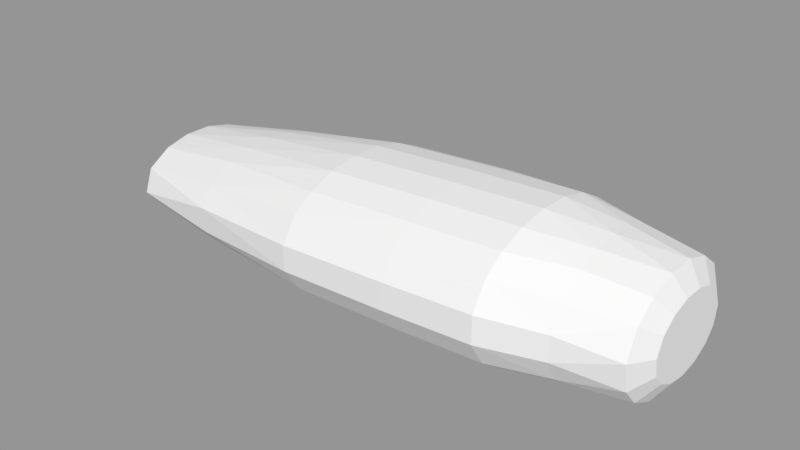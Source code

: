 # Source: SleepingBag.blend  (saved by Blender 2.78.0; exported with 4.5.12 LTS)
import bpy
from mathutils import Matrix  # noqa: F401  (used for matrix-valued properties, if any)

bpy.ops.wm.read_factory_settings(use_empty=True)
scene = bpy.context.scene
scene.name = 'Scene'

# ---- collections
col_collection_1 = bpy.data.collections.new('Collection 1'); scene.collection.children.link(col_collection_1)

# ---- meshes
me_cylinder = bpy.data.meshes.new('Cylinder')
me_cylinder.from_pydata([(0.09949, 0.4619, -2.964), (0.4915, -0.375, 1.109), (0.2669, -0.8103, 1.109), (0.04718, -0.9551, 1.109), (-0.1907, -0.9551, 1.109), (-0.4104, -0.8103, 1.109), (-0.0286, -0.3121, -2.964), (-0.635, -0.375, 1.109), (-0.07325, -0.116, -2.964), (-0.07325, 0.1072, -2.964), (-0.6697, 0.1854, 1.109), (-0.02774, 0.307, -2.964), (0.03914, 0.4286, -2.964), (0.3533, 0.6667, 1.114), (0.5178, 0.185, 1.114), (-0.4968, 0.6667, 1.114), (0.1109, 0.491, 2.269), (0.2187, 0.3939, 2.269), (0.2949, 0.2401, 2.269), (0.3222, 0.05503, 2.269), (0.2949, -0.13, 2.269), (0.2187, -0.2838, 2.269), (0.1109, -0.3809, 2.269), (-0.1947, -0.3395, 2.269), (-0.2889, -0.2126, 2.269), (-0.342, -0.03952, 2.269), (-0.342, 0.1496, 2.269), (-0.2889, 0.3226, 2.269), (-0.1947, 0.4496, 2.269), (0.4106, 0.6926, -0.7453), (0.5709, 0.1883, -0.7453), (0.5376, -0.3807, -0.7453), (0.3218, -0.8227, -0.7453), (0.1106, -0.9697, -0.7453), (-0.1181, -0.9697, -0.7453), (-0.3293, -0.8227, -0.7453), (-0.5451, -0.3807, -0.7453), (-0.5785, 0.1883, -0.7453), (-0.4181, 0.6926, -0.7453), (0.1659, 0.9364, -0.7453), (0.3855, 0.6951, 0.2755), (0.5118, 0.4593, -0.7453), (0.5513, 0.189, 0.2755), (0.578, -0.1001, -0.7453), (0.534, -0.09874, 1.109), (0.5168, -0.3821, 0.2755), (0.4481, -0.6271, -0.7453), (0.3987, -0.6181, 1.109), (0.2937, -0.8256, 0.2755), (0.0753, -0.9732, 0.2755), (-0.1611, -0.9732, 0.2755), (-0.3794, -0.8256, 0.2755), (-0.4556, -0.6271, -0.7453), (-0.5422, -0.6181, 1.109), (-0.6025, -0.3821, 0.2755), (-0.5855, -0.1001, -0.7453), (-0.6775, -0.09874, 1.109), (-0.637, 0.189, 0.2755), (-0.5193, 0.4593, -0.7453), (-0.6085, 0.4527, 1.109), (-0.4712, 0.6951, 0.2755), (-0.2793, 0.8627, -0.7453), (-0.06106, 0.974, -0.7453), (-0.04438, -0.4112, 2.269), (-0.04438, 0.5213, 2.269), (0.1025, 0.9004, 1.114), (0.4576, 0.4443, 1.114), (-0.3547, 0.8299, 1.114), (-0.1306, 0.9363, 1.114), (0.06539, 0.8261, 1.634), (0.2655, 0.7046, 1.634), (0.4186, 0.4802, 1.634), (0.5121, 0.02828, 1.634), (0.4186, -0.4236, 1.634), (0.2655, -0.6481, 1.634), (0.06539, -0.7695, 1.634), (-0.1512, -0.7695, 1.634), (-0.3512, -0.6481, 1.634), (-0.5043, -0.4236, 1.634), (-0.5979, 0.02828, 1.634), (-0.5043, 0.4802, 1.634), (-0.3512, 0.7046, 1.634), (-0.1512, 0.8261, 1.634), (0.2582, 0.3247, -2.964), (0.3064, 0.1608, -2.964), (0.3184, -0.06049, -2.964), (0.2834, -0.2701, -2.964), (0.2191, -0.4126, -2.964), (0.1284, -0.4809, -2.964), (0.05932, -0.4559, -2.964), (0.5045, 0.315, -1.891), (0.5318, -0.1664, -1.891), (-0.03124, -0.821, -1.891), (-0.2038, -0.6966, -1.891), (-0.3359, -0.4667, -1.891), (-0.4166, -0.003823, -1.891), (-0.3359, 0.4591, -1.891), (-0.2038, 0.6889, -1.891), (-0.03124, 0.8133, -1.891), (-0.3949, 0.2374, -1.891), (-0.3949, -0.2451, -1.891), (0.2008, -0.7992, -1.891), (0.3652, -0.6463, -1.891), (0.4834, -0.3956, -1.891), (0.5375, 0.07764, -1.891), (0.4314, 0.5235, -1.891), (0.2008, 0.7915, -1.891), (-0.5727, 0.2638, 1.634), (-0.5727, -0.2073, 1.634), (0.4869, -0.2073, 1.634), (0.4869, 0.2638, 1.634), (-0.1021, 0.9774, 0.2755), (-0.3277, 0.8658, 0.2755), (-0.5758, 0.461, 0.2755), (-0.6443, -0.1005, 0.2755), (-0.51, -0.6293, 0.2755), (0.4243, -0.6293, 0.2755), (0.5585, -0.1005, 0.2755), (0.4901, 0.461, 0.2755), (0.1325, 0.9397, 0.2755), (0.4553, 0.3171, 2.153), (0.3452, 0.5393, 2.153), (0.4939, 0.05503, 2.153), (0.4553, -0.2071, 2.153), (0.3452, -0.4292, 2.153), (0.1804, -0.5777, 2.153), (-0.06371, -0.6254, 2.153), (-0.0637, 0.7354, 2.153), (-0.2962, 0.6245, 2.153), (0.1804, 0.6878, 2.153), (-0.2962, -0.5144, 2.153), (-0.4363, -0.3255, 2.153), (-0.5122, -0.07858, 2.153), (-0.5122, 0.1886, 2.153), (-0.4363, 0.4355, 2.153), (0.1206, 0.6679, -2.864), (0.4059, 0.4214, -2.864), (0.4738, 0.1905, -2.864), (0.4879, -0.07007, -2.864), (0.4461, -0.3206, -2.864), (0.3547, -0.523, -2.864), (0.1568, -0.6721, -2.864), (-0.0533, -0.5961, -2.864), (-0.1867, -0.3777, -2.864), (-0.2419, -0.1354, -2.864), (-0.2419, 0.1268, -2.864), (-0.1867, 0.3692, -2.864), (-0.08473, 0.5546, -2.864)], [], [(118, 66, 14, 42), (117, 44, 1, 45), (116, 47, 2, 48), (115, 53, 7, 54), (114, 56, 10, 57), (113, 59, 15, 60), (82, 69, 68), (69, 70, 65), (110, 14, 66), (110, 72, 14), (109, 1, 44), (109, 73, 1), (74, 2, 47), (77, 78, 53), (78, 7, 53), (108, 79, 56), (79, 10, 56), (107, 80, 59), (80, 15, 59), (80, 81, 15), (81, 82, 67), (106, 98, 62, 39), (105, 39, 29), (105, 29, 41), (104, 90, 30), (104, 30, 43), (103, 91, 31), (103, 31, 46), (101, 32, 33), (92, 33, 34), (93, 92, 34, 35), (93, 35, 52), (100, 94, 36), (100, 36, 55), (99, 95, 37), (99, 37, 58), (97, 38, 61), (98, 61, 62), (135, 147, 98), (98, 97, 61), (147, 97, 98), (97, 96, 38), (147, 146, 96, 97), (96, 58, 38), (96, 99, 58), (146, 145, 99, 96), (145, 95, 99), (95, 55, 37), (145, 144, 95), (95, 100, 55), (144, 100, 95), (144, 143, 100), (143, 94, 100), (94, 52, 36), (94, 93, 52), (143, 142, 93, 94), (142, 92, 93), (142, 141, 92), (92, 101, 33), (141, 101, 92), (101, 102, 32), (141, 140, 102, 101), (102, 46, 32), (102, 103, 46), (140, 139, 103, 102), (139, 91, 103), (91, 43, 31), (139, 138, 91), (91, 104, 43), (138, 104, 91), (138, 137, 104), (137, 90, 104), (90, 41, 30), (90, 105, 41), (137, 136, 105, 90), (105, 106, 39), (136, 135, 106, 105), (135, 98, 106), (82, 68, 67), (128, 127, 82), (128, 82, 81), (81, 67, 15), (134, 128, 81, 80), (107, 59, 10), (133, 134, 80, 107), (79, 107, 10), (133, 107, 79), (132, 133, 79), (108, 56, 7), (132, 79, 108), (78, 108, 7), (131, 108, 78), (131, 132, 108), (77, 53, 5), (130, 131, 78, 77), (76, 77, 5, 4), (130, 77, 76), (126, 130, 76), (75, 76, 4, 3), (126, 76, 75), (125, 126, 75), (74, 75, 3, 2), (125, 75, 74), (124, 125, 74), (73, 74, 47), (124, 74, 73), (73, 47, 1), (123, 124, 73), (123, 73, 109), (72, 109, 44), (122, 123, 109, 72), (72, 44, 14), (120, 122, 110), (122, 72, 110), (71, 110, 66), (120, 110, 71), (71, 66, 13), (121, 120, 71), (70, 71, 13, 65), (129, 71, 70), (129, 121, 71), (129, 70, 69), (69, 65, 68), (127, 129, 69), (127, 69, 82), (61, 112, 111, 62), (112, 67, 68, 111), (38, 60, 112, 61), (60, 15, 67, 112), (58, 113, 60, 38), (37, 57, 113, 58), (57, 10, 59, 113), (55, 114, 57, 37), (36, 54, 114, 55), (54, 7, 56, 114), (52, 115, 54, 36), (35, 51, 115, 52), (51, 5, 53, 115), (34, 50, 51, 35), (50, 4, 5, 51), (33, 49, 50, 34), (49, 3, 4, 50), (32, 48, 49, 33), (48, 2, 3, 49), (46, 116, 48, 32), (31, 45, 116, 46), (45, 1, 47, 116), (43, 117, 45, 31), (30, 42, 117, 43), (42, 14, 44, 117), (41, 118, 42, 30), (29, 40, 118, 41), (40, 13, 66, 118), (39, 119, 40, 29), (119, 65, 13, 40), (62, 111, 119, 39), (111, 68, 65, 119), (68, 67, 15, 59, 10, 56, 7, 53, 5, 4, 3, 2, 47, 1, 44, 14, 66, 13, 65), (12, 0, 83, 84, 85, 86, 87, 88, 89, 6, 8, 9, 11), (16, 64, 28, 27, 26, 25, 24, 23, 63, 22, 21, 20, 19, 18, 17), (17, 18, 120, 121), (18, 19, 122, 120), (19, 20, 123, 122), (20, 21, 124, 123), (21, 22, 125, 124), (22, 63, 126, 125), (28, 64, 127, 128), (64, 16, 129, 127), (16, 17, 121, 129), (63, 23, 130, 126), (23, 24, 131, 130), (24, 25, 132, 131), (25, 26, 133, 132), (26, 27, 134, 133), (27, 28, 128, 134), (83, 0, 135, 136), (84, 83, 136, 137), (85, 84, 137, 138), (86, 85, 138, 139), (87, 86, 139, 140), (88, 87, 140, 141), (89, 88, 141, 142), (6, 89, 142, 143), (8, 6, 143, 144), (9, 8, 144, 145), (11, 9, 145, 146), (12, 11, 146, 147), (0, 12, 147, 135)])
me_cylinder.use_remesh_preserve_volume = False
me_cylinder.use_remesh_preserve_attributes = False
me_cylinder.use_mirror_vertex_groups = False
me_cylinder.update()

# ---- objects
ob_sleepingbag = bpy.data.objects.new('SleepingBag', me_cylinder)

# ---- transforms, parenting, visibility, modifiers, constraints
ob_sleepingbag.location = (0.0, 0.0, 0.0)
ob_sleepingbag.rotation_euler = (0.0, 1.571, 0.0)
ob_sleepingbag.scale = (0.3983, 0.3845, 0.3822)
ob_sleepingbag.lineart.crease_threshold = 0.0

# ---- collection membership
col_collection_1.objects.link(ob_sleepingbag)

# ---- scene / render settings (as saved in the file)
scene.frame_start = 1; scene.frame_end = 250; scene.frame_set(0)
scene.render.engine = 'BLENDER_EEVEE_NEXT'
scene.render.resolution_percentage = 50
scene.render.dither_intensity = 0.0
scene.cycles.use_denoising = False
scene.cycles.samples = 128
scene.cycles.sampling_pattern = 'TABULATED_SOBOL'
scene.cycles.light_sampling_threshold = 0.0
scene.cycles.use_adaptive_sampling = False
scene.cycles.use_light_tree = False
scene.cycles.blur_glossy = 0.0
scene.cycles.sample_clamp_indirect = 0.0
scene.view_settings.view_transform = 'Standard'
bpy.context.view_layer.update()

# ---- added for rendering (the .blend has no active camera and no usable light): camera, sun + grey world if the file has none
cam_auto = bpy.data.cameras.new('AutoCamera')
cam_auto.lens = 50.0
cam_auto.sensor_width = 36.0
cam_auto.clip_end = 1000.0
ob_auto_camera = bpy.data.objects.new('AutoCamera', cam_auto)
scene.collection.objects.link(ob_auto_camera)
ob_auto_camera.location = (1.89685, -2.4348, 1.64355)
ob_auto_camera.rotation_euler = (1.09748, -7.21219e-08, 0.694738)
scene.camera = ob_auto_camera
light_auto_sun = bpy.data.lights.new('AutoSun', 'SUN')
light_auto_sun.energy = 3.0
light_auto_sun.angle = 0.0523599
ob_auto_sun = bpy.data.objects.new('AutoSun', light_auto_sun)
scene.collection.objects.link(ob_auto_sun)
ob_auto_sun.rotation_euler = (0.872665, 0.174533, 0.523599)
if scene.world is None:
    world_auto = bpy.data.worlds.new('AutoWorld')
    world_auto.color = (0.3, 0.3, 0.3)
    scene.world = world_auto
bpy.context.view_layer.update()
